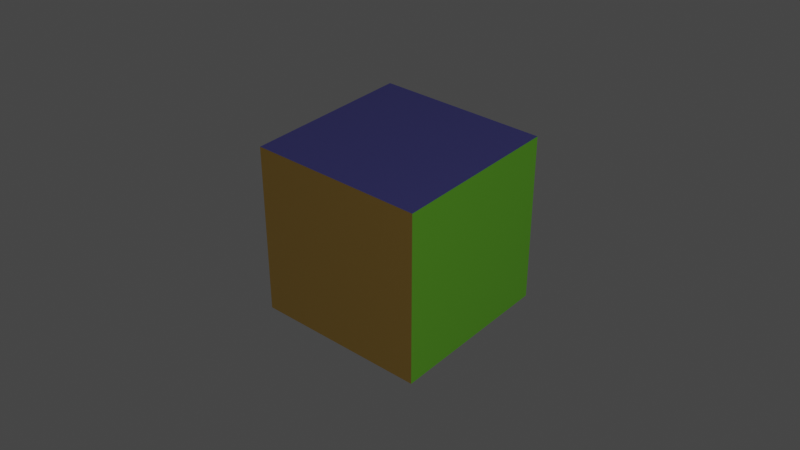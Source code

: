 # Source: test_cube.blend  (saved by Blender 3.6.13; exported with 4.5.12 LTS)
import bpy
from mathutils import Matrix  # noqa: F401  (used for matrix-valued properties, if any)

bpy.ops.wm.read_factory_settings(use_empty=True)
scene = bpy.context.scene
scene.name = 'Scene'

# ---- collections
col_collection = bpy.data.collections.new('Collection'); scene.collection.children.link(col_collection)

# ---- materials (node trees are filled in below, after node groups)
mat_yellow = bpy.data.materials.new('Yellow')
mat_yellow.alpha_threshold = 0.0
mat_yellow.use_transparent_shadow = False
mat_yellow.roughness = 0.5
mat_yellow.line_color = (0.0, 0.0, 0.0, 1.0)
mat_blue = bpy.data.materials.new('Blue')
mat_blue.use_transparent_shadow = False
mat_red = bpy.data.materials.new('Red')
mat_red.use_transparent_shadow = False
mat_green = bpy.data.materials.new('Green')
mat_green.use_transparent_shadow = False
mat_none = bpy.data.materials.new('None')
mat_none.use_transparent_shadow = False
mat_lookingdir = bpy.data.materials.new('LookingDir')
mat_lookingdir.use_transparent_shadow = False
mat_updir = bpy.data.materials.new('UpDir')
mat_updir.use_transparent_shadow = False

# ---- material node trees
mat_yellow.use_nodes = True; mat_yellow.node_tree.nodes.clear()
_N = mat_yellow.node_tree.nodes; _L = mat_yellow.node_tree.links
n0 = _N.new('ShaderNodeOutputMaterial'); n0.name = 'Material Output'; n0.location = (300, 300)
n1 = _N.new('ShaderNodeBsdfPrincipled'); n1.name = 'Principled BSDF'; n1.location = (10, 300)
n1.distribution = 'GGX'
n1.subsurface_method = 'RANDOM_WALK_SKIN'
n1.inputs[0].default_value = (0.8, 0.4887, 0.1003, 1.0)
n1.inputs[3].default_value = 1.45
n1.inputs[27].default_value = (0.0, 0.0, 0.0, 1.0)
n1.inputs[28].default_value = 1.0
_L.new(n1.outputs[0], n0.inputs[0])
n0.is_active_output = True
mat_blue.use_nodes = True; mat_blue.node_tree.nodes.clear()
_N = mat_blue.node_tree.nodes; _L = mat_blue.node_tree.links
n0 = _N.new('ShaderNodeBsdfPrincipled'); n0.name = 'Principled BSDF'; n0.location = (10, 300)
n0.distribution = 'GGX'
n0.subsurface_method = 'RANDOM_WALK_SKIN'
n0.inputs[0].default_value = (0.2188, 0.2145, 0.8, 1.0)
n0.inputs[3].default_value = 1.45
n0.inputs[27].default_value = (0.0, 0.0, 0.0, 1.0)
n0.inputs[28].default_value = 1.0
n1 = _N.new('ShaderNodeOutputMaterial'); n1.name = 'Material Output'; n1.location = (300, 300)
_L.new(n0.outputs[0], n1.inputs[0])
n1.is_active_output = True
mat_red.use_nodes = True; mat_red.node_tree.nodes.clear()
_N = mat_red.node_tree.nodes; _L = mat_red.node_tree.links
n0 = _N.new('ShaderNodeBsdfPrincipled'); n0.name = 'Principled BSDF'; n0.location = (10, 300)
n0.distribution = 'GGX'
n0.subsurface_method = 'RANDOM_WALK_SKIN'
n0.inputs[0].default_value = (0.8, 0.1672, 0.1785, 1.0)
n0.inputs[3].default_value = 1.45
n0.inputs[27].default_value = (0.0, 0.0, 0.0, 1.0)
n0.inputs[28].default_value = 1.0
n1 = _N.new('ShaderNodeOutputMaterial'); n1.name = 'Material Output'; n1.location = (300, 300)
_L.new(n0.outputs[0], n1.inputs[0])
n1.is_active_output = True
mat_green.use_nodes = True; mat_green.node_tree.nodes.clear()
_N = mat_green.node_tree.nodes; _L = mat_green.node_tree.links
n0 = _N.new('ShaderNodeBsdfPrincipled'); n0.name = 'Principled BSDF'; n0.location = (10, 300)
n0.distribution = 'GGX'
n0.subsurface_method = 'RANDOM_WALK_SKIN'
n0.inputs[0].default_value = (0.2457, 0.8, 0.04274, 1.0)
n0.inputs[3].default_value = 1.45
n0.inputs[27].default_value = (0.0, 0.0, 0.0, 1.0)
n0.inputs[28].default_value = 1.0
n1 = _N.new('ShaderNodeOutputMaterial'); n1.name = 'Material Output'; n1.location = (300, 300)
_L.new(n0.outputs[0], n1.inputs[0])
n1.is_active_output = True
mat_none.use_nodes = True; mat_none.node_tree.nodes.clear()
_N = mat_none.node_tree.nodes; _L = mat_none.node_tree.links
n0 = _N.new('ShaderNodeBsdfPrincipled'); n0.name = 'Principled BSDF'; n0.location = (10, 300)
n0.distribution = 'GGX'
n0.subsurface_method = 'RANDOM_WALK_SKIN'
n0.inputs[0].default_value = (1.0, 1.0, 1.0, 1.0)
n0.inputs[3].default_value = 1.45
n0.inputs[27].default_value = (0.0, 0.0, 0.0, 1.0)
n0.inputs[28].default_value = 1.0
n1 = _N.new('ShaderNodeOutputMaterial'); n1.name = 'Material Output'; n1.location = (300, 300)
_L.new(n0.outputs[0], n1.inputs[0])
n1.is_active_output = True
mat_lookingdir.use_nodes = True; mat_lookingdir.node_tree.nodes.clear()
_N = mat_lookingdir.node_tree.nodes; _L = mat_lookingdir.node_tree.links
n0 = _N.new('ShaderNodeBsdfPrincipled'); n0.name = 'Principled BSDF'; n0.location = (10, 300)
n0.distribution = 'GGX'
n0.subsurface_method = 'RANDOM_WALK_SKIN'
n0.inputs[0].default_value = (1.0, 0.0, 0.7128, 1.0)
n0.inputs[3].default_value = 1.45
n0.inputs[27].default_value = (0.0, 0.0, 0.0, 1.0)
n0.inputs[28].default_value = 1.0
n1 = _N.new('ShaderNodeOutputMaterial'); n1.name = 'Material Output'; n1.location = (300, 300)
_L.new(n0.outputs[0], n1.inputs[0])
n1.is_active_output = True
mat_updir.use_nodes = True; mat_updir.node_tree.nodes.clear()
_N = mat_updir.node_tree.nodes; _L = mat_updir.node_tree.links
n0 = _N.new('ShaderNodeBsdfPrincipled'); n0.name = 'Principled BSDF'; n0.location = (10, 300)
n0.distribution = 'GGX'
n0.subsurface_method = 'RANDOM_WALK_SKIN'
n0.inputs[0].default_value = (0.3071, 0.8, 0.0, 1.0)
n0.inputs[3].default_value = 1.45
n0.inputs[27].default_value = (0.0, 0.0, 0.0, 1.0)
n0.inputs[28].default_value = 1.0
n1 = _N.new('ShaderNodeOutputMaterial'); n1.name = 'Material Output'; n1.location = (300, 300)
_L.new(n0.outputs[0], n1.inputs[0])
n1.is_active_output = True

# ---- world
world_world = bpy.data.worlds.new('World'); scene.world = world_world
world_world.use_nodes = True; world_world.node_tree.nodes.clear()
_N = world_world.node_tree.nodes; _L = world_world.node_tree.links
n0 = _N.new('ShaderNodeOutputWorld'); n0.name = 'World Output'; n0.location = (300, 300)
n1 = _N.new('ShaderNodeBackground'); n1.name = 'Background'; n1.location = (10, 300)
n1.inputs[0].default_value = (0.05088, 0.05088, 0.05088, 1.0)
_L.new(n1.outputs[0], n0.inputs[0])
n0.is_active_output = True
world_world.color = (0.05088, 0.05088, 0.05088)
world_world.use_sun_shadow = False
world_world.sun_shadow_jitter_overblur = 0.0

# ---- cameras
cam_camera = bpy.data.cameras.new('Camera')
cam_camera.clip_end = 100.0
cam_camera.ortho_scale = 7.314

# ---- lights
light_light = bpy.data.lights.new('Light', 'POINT')
light_light.transmission_factor = 0.0
light_light.energy = 1000.0
light_light.shadow_soft_size = 0.1
light_light.shadow_maximum_resolution = 0.006
light_light.use_absolute_resolution = True

# ---- meshes
me_cube = bpy.data.meshes.new('Cube')
me_cube.from_pydata([(1.0, 1.0, 1.0), (1.0, 1.0, -1.0), (1.0, -1.0, 1.0), (1.0, -1.0, -1.0), (-1.0, 1.0, 1.0), (-1.0, 1.0, -1.0), (-1.0, -1.0, 1.0), (-1.0, -1.0, -1.0)], [], [(0, 4, 6, 2), (3, 2, 6, 7), (7, 6, 4, 5), (5, 1, 3, 7), (1, 0, 2, 3), (5, 4, 0, 1)])
me_cube.polygons.foreach_set('material_index', [1, 2, 0, 0, 0, 3])
_uv = me_cube.uv_layers.new(name='UVMap')
_uv.uv.foreach_set('vector', [0.625, 0.5, 0.875, 0.5, 0.875, 0.75, 0.625, 0.75, 0.375, 0.75, 0.625, 0.75, 0.625, 1.0, 0.375, 1.0, 0.375, 0.0, 0.625, 0.0, 0.625, 0.25, 0.375, 0.25, 0.125, 0.5, 0.375, 0.5, 0.375, 0.75, 0.125, 0.75, 0.375, 0.5, 0.625, 0.5, 0.625, 0.75, 0.375, 0.75, 0.375, 0.25, 0.625, 0.25, 0.625, 0.5, 0.375, 0.5])
me_cube.materials.append(mat_yellow)
me_cube.materials.append(mat_blue)
me_cube.materials.append(mat_red)
me_cube.materials.append(mat_green)
me_cube.use_mirror_vertex_groups = False
me_cube.update()
me_cube_002 = bpy.data.meshes.new('Cube.002')
me_cube_002.from_pydata([(-1.0, -1.0, -1.0), (-1.0, -1.0, 1.0), (-1.0, 1.0, -1.0), (-1.0, 1.0, 1.0), (1.0, -1.0, -1.0), (1.0, -1.0, 1.0), (1.0, 1.0, -1.0), (1.0, 1.0, 1.0)], [], [(0, 1, 3, 2), (2, 3, 7, 6), (6, 7, 5, 4), (4, 5, 1, 0), (2, 6, 4, 0), (7, 3, 1, 5)])
me_cube_002.polygons.foreach_set('material_index', [0, 2, 0, 0, 1, 0])
_uv = me_cube_002.uv_layers.new(name='UVMap')
_uv.uv.foreach_set('vector', [0.375, 0.0, 0.625, 0.0, 0.625, 0.25, 0.375, 0.25, 0.375, 0.25, 0.625, 0.25, 0.625, 0.5, 0.375, 0.5, 0.375, 0.5, 0.625, 0.5, 0.625, 0.75, 0.375, 0.75, 0.375, 0.75, 0.625, 0.75, 0.625, 1.0, 0.375, 1.0, 0.125, 0.5, 0.375, 0.5, 0.375, 0.75, 0.125, 0.75, 0.625, 0.5, 0.875, 0.5, 0.875, 0.75, 0.625, 0.75])
me_cube_002.materials.append(mat_none)
me_cube_002.materials.append(mat_lookingdir)
me_cube_002.materials.append(mat_updir)
me_cube_002.update()

# ---- objects
ob_cube = bpy.data.objects.new('Cube', me_cube)
ob_light = bpy.data.objects.new('Light', light_light)
ob_camera = bpy.data.objects.new('Camera', cam_camera)
ob_camerabox = bpy.data.objects.new('CameraBox', me_cube_002)

# ---- transforms, parenting, visibility, modifiers, constraints
ob_cube.location = (0.0, -14.02, 0.0)
ob_cube.lock_rotations_4d = False
ob_cube.empty_display_type = 'ARROWS'
ob_cube.lineart.crease_threshold = 0.0
ob_light.location = (4.076, 1.005, 5.904)
ob_light.rotation_euler = (0.6503, 0.05522, 1.866)
ob_light.lock_rotations_4d = False
ob_light.empty_display_type = 'ARROWS'
ob_light.color = (0.0, 0.0, 0.0, 0.0)
ob_light.lineart.crease_threshold = 0.0
ob_camera.location = (7.628, -7.513, 6.256)
ob_camera.rotation_euler = (1.047, 0.0, 0.7854)
ob_camera.lock_rotations_4d = False
ob_camera.empty_display_type = 'ARROWS'
ob_camera.color = (0.0, 0.0, 0.0, 0.0)
ob_camera.display_type = 'WIRE'
ob_camera.lineart.crease_threshold = 0.0
_c = ob_camera.constraints.new('TRACK_TO'); _c.name = 'Track To'
_c.target = ob_cube
ob_camerabox.parent = ob_camera
ob_camerabox.location = (0.0, 0.0, 0.2)
ob_camerabox.scale = (0.2, 0.2, 0.2)

# ---- collection membership
col_collection.objects.link(ob_cube)
col_collection.objects.link(ob_light)
col_collection.objects.link(ob_camera)
col_collection.objects.link(ob_camerabox)

# ---- scene / render settings (as saved in the file)
scene.camera = ob_camera
scene.frame_start = 1; scene.frame_end = 250; scene.frame_set(51)
scene.render.engine = 'BLENDER_EEVEE_NEXT'
scene.cycles.sampling_pattern = 'TABULATED_SOBOL'
scene.view_settings.view_transform = 'Filmic'
bpy.context.view_layer.update()

